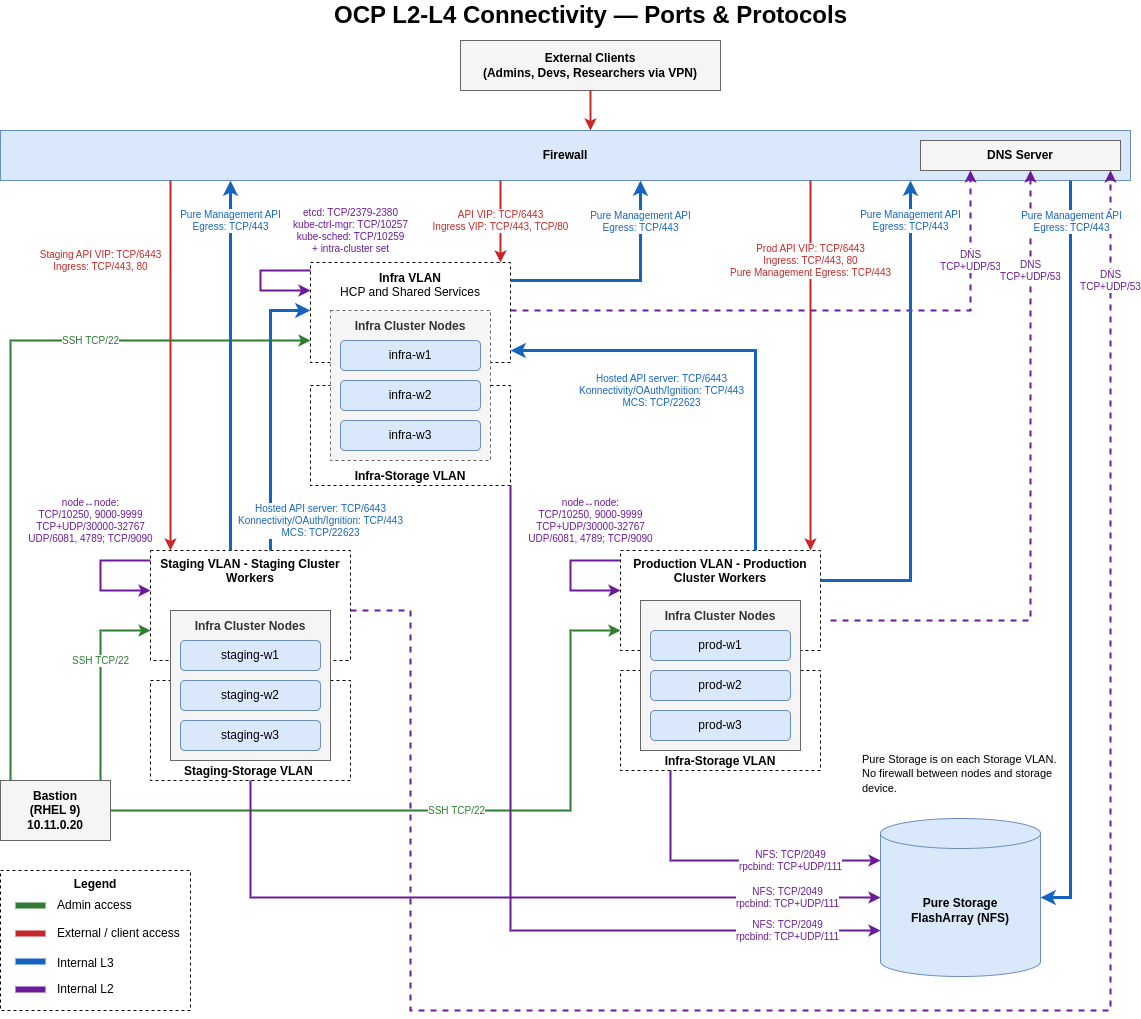

The diagram above was exported from draw.io. Its source (the exported page's mxGraphModel, read from the mxfile embedded in the PNG):
<mxGraphModel dx="2456" dy="2696" grid="1" gridSize="10" guides="1" tooltips="1" connect="1" arrows="1" fold="1" page="1" pageScale="1" pageWidth="1500" pageHeight="1050" math="0" shadow="0">
  <root>
    <mxCell id="0" />
    <mxCell id="1" parent="0" />
    <mxCell id="rTIWHVJOqg0AERyWuKkZ-5" value="&lt;span style=&quot;color: rgb(0, 0, 0); font-family: Helvetica; font-size: 11px; font-style: normal; font-variant-ligatures: normal; font-variant-caps: normal; font-weight: 400; letter-spacing: normal; orphans: 2; text-align: left; text-indent: 0px; text-transform: none; widows: 2; word-spacing: 0px; -webkit-text-stroke-width: 0px; white-space: normal; background-color: rgb(251, 251, 251); text-decoration-thickness: initial; text-decoration-style: initial; text-decoration-color: initial; display: inline !important; float: none;&quot;&gt;Pure Storage is on each Storage VLAN. No firewall between nodes and storage device.&lt;/span&gt;" style="text;whiteSpace=wrap;html=1;" vertex="1" parent="1">
      <mxGeometry x="1090" y="695" width="200" height="55" as="geometry" />
    </mxCell>
    <mxCell id="prodGroup" value="Production VLAN - Production Cluster Workers" style="rounded=0;whiteSpace=wrap;html=1;dashed=1;verticalAlign=top;fontStyle=1;fillColor=none;strokeColor=#000000;align=center;" parent="1" vertex="1">
      <mxGeometry x="850" y="500" width="200" height="100" as="geometry" />
    </mxCell>
    <mxCell id="rTIWHVJOqg0AERyWuKkZ-27" value="Infra-Storage VLAN" style="rounded=0;whiteSpace=wrap;html=1;dashed=1;verticalAlign=bottom;fontStyle=1;fillColor=none;strokeColor=#000000;align=center;spacingTop=2;" vertex="1" parent="1">
      <mxGeometry x="850" y="620" width="200" height="100" as="geometry" />
    </mxCell>
    <mxCell id="infraGroup" value="Infra VLAN&lt;br&gt;&lt;span style=&quot;font-weight: normal;&quot;&gt;HCP and Shared Services&lt;/span&gt;" style="rounded=0;whiteSpace=wrap;html=1;dashed=1;verticalAlign=top;fontStyle=1;fillColor=none;strokeColor=#000000;align=center;spacingTop=2;" parent="1" vertex="1">
      <mxGeometry x="540" y="212" width="200" height="100" as="geometry" />
    </mxCell>
    <mxCell id="rTIWHVJOqg0AERyWuKkZ-23" value="Infra-Storage VLAN" style="rounded=0;whiteSpace=wrap;html=1;dashed=1;verticalAlign=bottom;fontStyle=1;fillColor=none;strokeColor=#000000;align=center;spacingTop=2;" vertex="1" parent="1">
      <mxGeometry x="540" y="335" width="200" height="100" as="geometry" />
    </mxCell>
    <mxCell id="rTIWHVJOqg0AERyWuKkZ-26" value="Infra Cluster Nodes" style="rounded=0;whiteSpace=wrap;html=1;verticalAlign=top;fontStyle=1;fillColor=#f5f5f5;strokeColor=#666666;align=center;spacingTop=2;fontColor=#333333;" vertex="1" parent="1">
      <mxGeometry x="870" y="550" width="160" height="150" as="geometry" />
    </mxCell>
    <mxCell id="rTIWHVJOqg0AERyWuKkZ-21" value="Staging-Storage VLAN&amp;nbsp;" style="rounded=0;whiteSpace=wrap;html=1;dashed=1;verticalAlign=bottom;fontStyle=1;fillColor=none;strokeColor=#000000;align=center;" vertex="1" parent="1">
      <mxGeometry x="380" y="630" width="200" height="100" as="geometry" />
    </mxCell>
    <mxCell id="stagingGroup" value="Staging VLAN - Staging Cluster Workers" style="rounded=0;whiteSpace=wrap;html=1;dashed=1;verticalAlign=top;fontStyle=1;fillColor=none;strokeColor=#000000;align=center;" parent="1" vertex="1">
      <mxGeometry x="380" y="500" width="200" height="110" as="geometry" />
    </mxCell>
    <mxCell id="rTIWHVJOqg0AERyWuKkZ-20" value="Infra Cluster Nodes" style="rounded=0;whiteSpace=wrap;html=1;verticalAlign=top;fontStyle=1;fillColor=#f5f5f5;strokeColor=#666666;align=center;spacingTop=2;fontColor=#333333;" vertex="1" parent="1">
      <mxGeometry x="400" y="560" width="160" height="150" as="geometry" />
    </mxCell>
    <mxCell id="rTIWHVJOqg0AERyWuKkZ-1" value="Infra Cluster Nodes" style="rounded=0;whiteSpace=wrap;html=1;dashed=1;verticalAlign=top;fontStyle=1;fillColor=#f5f5f5;strokeColor=#666666;align=center;spacingTop=2;fontFamily=Helvetica;fontSize=12;fontColor=#333333;" vertex="1" parent="1">
      <mxGeometry x="560" y="260" width="160" height="150" as="geometry" />
    </mxCell>
    <mxCell id="title" value="&lt;font style=&quot;font-size: 24px;&quot;&gt;OCP L2-L4 Connectivity — Ports &amp;amp; Protocols&lt;/font&gt;" style="text;html=1;fontSize=18;fontStyle=1;align=center;verticalAlign=middle;" parent="1" vertex="1">
      <mxGeometry x="470" y="-50" width="700" height="30" as="geometry" />
    </mxCell>
    <mxCell id="legendBox" value="Legend" style="rounded=0;whiteSpace=wrap;html=1;dashed=1;verticalAlign=top;fontStyle=1;fillColor=none;strokeColor=#000000;align=center;" parent="1" vertex="1">
      <mxGeometry x="230" y="820" width="190" height="140" as="geometry" />
    </mxCell>
    <mxCell id="legSw1" value="" style="rounded=0;fillColor=#2E7D32;strokeColor=none;" parent="1" vertex="1">
      <mxGeometry x="245" y="852" width="30" height="6" as="geometry" />
    </mxCell>
    <mxCell id="legTx1" value="Admin access" style="text;html=1;align=left;verticalAlign=middle;fontSize=12;whiteSpace=wrap;" parent="1" vertex="1">
      <mxGeometry x="285" y="845" width="135" height="20" as="geometry" />
    </mxCell>
    <mxCell id="legSw2" value="" style="rounded=0;fillColor=#C62828;strokeColor=none;" parent="1" vertex="1">
      <mxGeometry x="245" y="880" width="30" height="6" as="geometry" />
    </mxCell>
    <mxCell id="legTx2" value="External / client access" style="text;html=1;align=left;verticalAlign=middle;fontSize=12;whiteSpace=wrap;" parent="1" vertex="1">
      <mxGeometry x="285" y="870" width="135" height="26" as="geometry" />
    </mxCell>
    <mxCell id="legSw3" value="" style="rounded=0;fillColor=#1565C0;strokeColor=none;" parent="1" vertex="1">
      <mxGeometry x="245" y="908" width="30" height="6" as="geometry" />
    </mxCell>
    <mxCell id="legTx3" value="Internal L3" style="text;html=1;align=left;verticalAlign=middle;fontSize=12;whiteSpace=wrap;" parent="1" vertex="1">
      <mxGeometry x="285" y="896" width="135" height="34" as="geometry" />
    </mxCell>
    <mxCell id="legSw5" value="" style="rounded=0;fillColor=#6A1B9A;strokeColor=none;" parent="1" vertex="1">
      <mxGeometry x="245" y="936" width="30" height="6" as="geometry" />
    </mxCell>
    <mxCell id="legTx5" value="Internal L2" style="text;html=1;align=left;verticalAlign=middle;fontSize=12;whiteSpace=wrap;" parent="1" vertex="1">
      <mxGeometry x="285" y="926" width="135" height="26" as="geometry" />
    </mxCell>
    <mxCell id="clients" value="External Clients&#10;(Admins, Devs, Researchers via VPN)" style="rounded=0;whiteSpace=wrap;html=1;fillColor=#f5f5f5;strokeColor=#666666;fontStyle=1;" parent="1" vertex="1">
      <mxGeometry x="690" y="-10" width="260" height="50" as="geometry" />
    </mxCell>
    <mxCell id="firewall" value="Firewall" style="rounded=0;whiteSpace=wrap;html=1;fillColor=#dae8fc;strokeColor=#6c8ebf;fontStyle=1;" parent="1" vertex="1">
      <mxGeometry x="230" y="80" width="1130" height="50" as="geometry" />
    </mxCell>
    <mxCell id="dns" value="DNS Server" style="rounded=0;whiteSpace=wrap;html=1;fillColor=#f5f5f5;strokeColor=#666666;fontStyle=1;align=center;" parent="1" vertex="1">
      <mxGeometry x="1150" y="90" width="200" height="30" as="geometry" />
    </mxCell>
    <mxCell id="bastion" value="Bastion&lt;br&gt;(RHEL 9)&lt;br&gt;10.11.0.20" style="rounded=0;whiteSpace=wrap;html=1;fillColor=#f5f5f5;strokeColor=#666666;fontStyle=1;" parent="1" vertex="1">
      <mxGeometry x="230" y="730" width="110" height="60" as="geometry" />
    </mxCell>
    <mxCell id="infraN1" value="infra-w1" style="rounded=1;whiteSpace=wrap;html=1;fillColor=#dae8fc;strokeColor=#6c8ebf;" parent="1" vertex="1">
      <mxGeometry x="570" y="290" width="140" height="30" as="geometry" />
    </mxCell>
    <mxCell id="infraN2" value="infra-w2" style="rounded=1;whiteSpace=wrap;html=1;fillColor=#dae8fc;strokeColor=#6c8ebf;" parent="1" vertex="1">
      <mxGeometry x="570" y="330" width="140" height="30" as="geometry" />
    </mxCell>
    <mxCell id="infraN3" value="infra-w3" style="rounded=1;whiteSpace=wrap;html=1;fillColor=#dae8fc;strokeColor=#6c8ebf;" parent="1" vertex="1">
      <mxGeometry x="570" y="370" width="140" height="30" as="geometry" />
    </mxCell>
    <mxCell id="infraLoop" value="etcd: TCP/2379-2380&#10;kube-ctrl-mgr: TCP/10257&#10;kube-sched: TCP/10259&#10;+ intra-cluster set" style="edgeStyle=orthogonalEdgeStyle;rounded=0;html=1;strokeColor=#6A1B9A;fontColor=#6A1B9A;fontSize=10;strokeWidth=2;curved=0;align=center;verticalAlign=middle;fontFamily=Helvetica;labelBackgroundColor=default;endArrow=classic;" parent="1" edge="1">
      <mxGeometry x="-1" y="-57" relative="1" as="geometry">
        <Array as="points">
          <mxPoint x="490" y="220" />
          <mxPoint x="490" y="240" />
        </Array>
        <mxPoint x="540" y="219.99999999999977" as="sourcePoint" />
        <mxPoint x="540" y="239.99999999999977" as="targetPoint" />
        <mxPoint x="40" y="17" as="offset" />
      </mxGeometry>
    </mxCell>
    <mxCell id="stageN1" value="staging-w1" style="rounded=1;whiteSpace=wrap;html=1;fillColor=#dae8fc;strokeColor=#6c8ebf;" parent="1" vertex="1">
      <mxGeometry x="410" y="590" width="140" height="30" as="geometry" />
    </mxCell>
    <mxCell id="stageN2" value="staging-w2" style="rounded=1;whiteSpace=wrap;html=1;fillColor=#dae8fc;strokeColor=#6c8ebf;" parent="1" vertex="1">
      <mxGeometry x="410" y="630" width="140" height="30" as="geometry" />
    </mxCell>
    <mxCell id="stageN3" value="staging-w3" style="rounded=1;whiteSpace=wrap;html=1;fillColor=#dae8fc;strokeColor=#6c8ebf;" parent="1" vertex="1">
      <mxGeometry x="410" y="670" width="140" height="30" as="geometry" />
    </mxCell>
    <mxCell id="stagingLoop" value="node↔node:&#10;TCP/10250, 9000-9999&#10;TCP+UDP/30000-32767&#10;UDP/6081, 4789; TCP/9090" style="edgeStyle=orthogonalEdgeStyle;rounded=0;html=1;strokeColor=#6A1B9A;fontColor=#6A1B9A;fontSize=10;strokeWidth=2;curved=0;align=center;verticalAlign=middle;fontFamily=Helvetica;labelBackgroundColor=default;endArrow=classic;entryX=0;entryY=1;entryDx=0;entryDy=0;" parent="1" edge="1">
      <mxGeometry x="-0.2308" y="-41" relative="1" as="geometry">
        <Array as="points">
          <mxPoint x="380" y="510" />
          <mxPoint x="330" y="510" />
          <mxPoint x="330" y="540" />
        </Array>
        <mxPoint x="380" y="510" as="sourcePoint" />
        <mxPoint x="380" y="540" as="targetPoint" />
        <mxPoint x="31" y="-40" as="offset" />
      </mxGeometry>
    </mxCell>
    <mxCell id="prodN1" value="prod-w1" style="rounded=1;whiteSpace=wrap;html=1;fillColor=#dae8fc;strokeColor=#6c8ebf;" parent="1" vertex="1">
      <mxGeometry x="880" y="580" width="140" height="30" as="geometry" />
    </mxCell>
    <mxCell id="prodN2" value="prod-w2" style="rounded=1;whiteSpace=wrap;html=1;fillColor=#dae8fc;strokeColor=#6c8ebf;" parent="1" vertex="1">
      <mxGeometry x="880" y="620" width="140" height="30" as="geometry" />
    </mxCell>
    <mxCell id="prodN3" value="prod-w3" style="rounded=1;whiteSpace=wrap;html=1;fillColor=#dae8fc;strokeColor=#6c8ebf;" parent="1" vertex="1">
      <mxGeometry x="880" y="660" width="140" height="30" as="geometry" />
    </mxCell>
    <mxCell id="pureStorage" value="Pure Storage&#10;FlashArray (NFS)" style="shape=cylinder3;whiteSpace=wrap;html=1;boundedLbl=1;backgroundOutline=1;size=15;fillColor=#dae8fc;strokeColor=#6c8ebf;fontStyle=1;" parent="1" vertex="1">
      <mxGeometry x="1110" y="768" width="160" height="158" as="geometry" />
    </mxCell>
    <mxCell id="e_client_fw" value="" style="edgeStyle=orthogonalEdgeStyle;rounded=0;html=1;strokeColor=#C62828;strokeWidth=2;" parent="1" source="clients" target="firewall" edge="1">
      <mxGeometry relative="1" as="geometry">
        <Array as="points">
          <mxPoint x="730" y="80" />
          <mxPoint x="730" y="80" />
        </Array>
      </mxGeometry>
    </mxCell>
    <mxCell id="e_fw_infra" value="API VIP: TCP/6443&#10;Ingress VIP: TCP/443, TCP/80" style="edgeStyle=orthogonalEdgeStyle;rounded=0;html=1;strokeColor=#C62828;fontColor=#C62828;fontSize=10;strokeWidth=2;" parent="1" source="firewall" target="infraGroup" edge="1">
      <mxGeometry x="-0.0244" relative="1" as="geometry">
        <Array as="points">
          <mxPoint x="730" y="160" />
          <mxPoint x="730" y="160" />
        </Array>
        <mxPoint as="offset" />
      </mxGeometry>
    </mxCell>
    <mxCell id="e_fw_staging" value="Staging API VIP: TCP/6443&#10;Ingress: TCP/443, 80" style="edgeStyle=orthogonalEdgeStyle;rounded=0;html=1;strokeColor=#C62828;fontColor=#C62828;fontSize=10;strokeWidth=2;" parent="1" source="firewall" target="stagingGroup" edge="1">
      <mxGeometry x="-0.5676" y="-70" relative="1" as="geometry">
        <Array as="points">
          <mxPoint x="400" y="340" />
          <mxPoint x="400" y="340" />
        </Array>
        <mxPoint as="offset" />
      </mxGeometry>
    </mxCell>
    <mxCell id="e_fw_prod" value="Prod API VIP: TCP/6443&lt;br&gt;Ingress: TCP/443, 80&lt;br&gt;Pure Management Egress: TCP/443" style="edgeStyle=orthogonalEdgeStyle;rounded=0;html=1;strokeColor=#C62828;fontColor=#C62828;fontSize=10;strokeWidth=2;" parent="1" source="firewall" target="prodGroup" edge="1">
      <mxGeometry x="-0.5676" relative="1" as="geometry">
        <Array as="points">
          <mxPoint x="1040" y="340" />
          <mxPoint x="1040" y="340" />
        </Array>
        <mxPoint as="offset" />
      </mxGeometry>
    </mxCell>
    <mxCell id="e_ssh_infra" value="SSH TCP/22" style="edgeStyle=orthogonalEdgeStyle;rounded=0;html=1;strokeColor=#2E7D32;fontColor=#2E7D32;fontSize=10;strokeWidth=2;" parent="1" source="bastion" target="infraGroup" edge="1">
      <mxGeometry x="0.4054" relative="1" as="geometry">
        <Array as="points">
          <mxPoint x="240" y="290" />
        </Array>
        <mxPoint as="offset" />
      </mxGeometry>
    </mxCell>
    <mxCell id="e_ssh_staging" value="SSH TCP/22" style="edgeStyle=orthogonalEdgeStyle;rounded=0;html=1;strokeColor=#2E7D32;fontColor=#2E7D32;fontSize=10;strokeWidth=2;" parent="1" source="bastion" target="stagingGroup" edge="1">
      <mxGeometry x="0.2" relative="1" as="geometry">
        <Array as="points">
          <mxPoint x="330" y="580" />
        </Array>
        <mxPoint as="offset" />
      </mxGeometry>
    </mxCell>
    <mxCell id="e_ssh_prod" value="SSH TCP/22" style="edgeStyle=orthogonalEdgeStyle;rounded=0;html=1;strokeColor=#2E7D32;fontColor=#2E7D32;fontSize=10;strokeWidth=2;" parent="1" source="bastion" edge="1" target="prodGroup">
      <mxGeometry relative="1" as="geometry">
        <Array as="points">
          <mxPoint x="800" y="760" />
          <mxPoint x="800" y="580" />
        </Array>
        <mxPoint x="150" y="760" as="sourcePoint" />
        <mxPoint x="1050" y="740" as="targetPoint" />
      </mxGeometry>
    </mxCell>
    <mxCell id="e_hcp_staging" value="Hosted API server: TCP/6443&#10;Konnectivity/OAuth/Ignition: TCP/443&#10;MCS: TCP/22623" style="edgeStyle=orthogonalEdgeStyle;rounded=0;html=1;strokeColor=#1565C0;fontColor=#1565C0;fontSize=10;strokeWidth=3;" parent="1" source="stagingGroup" target="infraGroup" edge="1">
      <mxGeometry x="-0.7857" y="-50" relative="1" as="geometry">
        <Array as="points">
          <mxPoint x="500" y="260" />
        </Array>
        <mxPoint as="offset" />
      </mxGeometry>
    </mxCell>
    <mxCell id="e_hcp_prod" value="Hosted API server: TCP/6443&#10;Konnectivity/OAuth/Ignition: TCP/443&#10;MCS: TCP/22623" style="edgeStyle=orthogonalEdgeStyle;rounded=0;html=1;strokeColor=#1565C0;fontColor=#1565C0;fontSize=10;strokeWidth=3;" parent="1" source="prodGroup" target="infraGroup" edge="1">
      <mxGeometry x="0.3258" y="40" relative="1" as="geometry">
        <mxPoint x="980" y="560" as="sourcePoint" />
        <Array as="points">
          <mxPoint x="985" y="300" />
        </Array>
        <mxPoint as="offset" />
      </mxGeometry>
    </mxCell>
    <mxCell id="e_dns_infra" value="DNS&lt;br&gt;TCP+UDP/53" style="edgeStyle=orthogonalEdgeStyle;rounded=0;html=1;strokeColor=#6A1B9A;fontColor=#6A1B9A;fontSize=10;strokeWidth=2;dashed=1;align=center;verticalAlign=middle;fontFamily=Helvetica;labelBackgroundColor=default;endArrow=classic;curved=0;" parent="1" source="infraGroup" target="dns" edge="1">
      <mxGeometry x="0.7" relative="1" as="geometry">
        <Array as="points">
          <mxPoint x="1200" y="260" />
        </Array>
        <mxPoint as="offset" />
      </mxGeometry>
    </mxCell>
    <mxCell id="e_dns_prod" value="DNS&lt;br&gt;TCP+UDP/53" style="edgeStyle=orthogonalEdgeStyle;rounded=0;html=1;strokeColor=#6A1B9A;fontColor=#6A1B9A;fontSize=10;strokeWidth=2;dashed=1;align=center;verticalAlign=middle;fontFamily=Helvetica;labelBackgroundColor=default;endArrow=classic;curved=0;" parent="1" edge="1">
      <mxGeometry x="0.6923" relative="1" as="geometry">
        <Array as="points">
          <mxPoint x="1260" y="570" />
        </Array>
        <mxPoint x="1260" y="120" as="targetPoint" />
        <mxPoint x="1060" y="570" as="sourcePoint" />
        <mxPoint as="offset" />
      </mxGeometry>
    </mxCell>
    <mxCell id="e_st_infra" value="NFS: TCP/2049&#10;rpcbind: TCP+UDP/111" style="edgeStyle=orthogonalEdgeStyle;rounded=0;html=1;strokeColor=#6A1B9A;fontColor=#6A1B9A;fontSize=10;strokeWidth=2;" parent="1" source="rTIWHVJOqg0AERyWuKkZ-23" target="pureStorage" edge="1">
      <mxGeometry x="0.7736" relative="1" as="geometry">
        <Array as="points">
          <mxPoint x="740" y="880" />
        </Array>
        <mxPoint x="800" y="440" as="sourcePoint" />
        <mxPoint x="740.0344827586205" y="780" as="targetPoint" />
        <mxPoint as="offset" />
      </mxGeometry>
    </mxCell>
    <mxCell id="e_st_staging" value="NFS: TCP/2049&#10;rpcbind: TCP+UDP/111" style="edgeStyle=orthogonalEdgeStyle;rounded=0;html=1;strokeColor=#6A1B9A;fontColor=#6A1B9A;fontSize=10;strokeWidth=2;exitX=0.5;exitY=1;exitDx=0;exitDy=0;" parent="1" source="rTIWHVJOqg0AERyWuKkZ-21" target="pureStorage" edge="1">
      <mxGeometry x="0.75" relative="1" as="geometry">
        <Array as="points">
          <mxPoint x="480" y="847" />
        </Array>
        <mxPoint x="620" y="855" as="targetPoint" />
        <mxPoint as="offset" />
      </mxGeometry>
    </mxCell>
    <mxCell id="e_st_prod" value="NFS: TCP/2049&#10;rpcbind: TCP+UDP/111" style="edgeStyle=orthogonalEdgeStyle;rounded=0;html=1;strokeColor=#6A1B9A;fontColor=#6A1B9A;fontSize=10;strokeWidth=2;" parent="1" source="rTIWHVJOqg0AERyWuKkZ-27" target="pureStorage" edge="1">
      <mxGeometry x="0.4" relative="1" as="geometry">
        <Array as="points">
          <mxPoint x="900" y="810" />
        </Array>
        <mxPoint as="offset" />
        <mxPoint x="860" y="810" as="targetPoint" />
      </mxGeometry>
    </mxCell>
    <mxCell id="jywAtxdjc9T3ggnFq8ZE-1" value="DNS&lt;br&gt;TCP+UDP/53" style="edgeStyle=orthogonalEdgeStyle;rounded=0;html=1;strokeColor=#6A1B9A;fontColor=#6A1B9A;fontSize=10;strokeWidth=2;dashed=1;align=center;verticalAlign=middle;fontFamily=Helvetica;labelBackgroundColor=default;endArrow=classic;curved=0;" parent="1" source="stagingGroup" target="dns" edge="1">
      <mxGeometry x="0.89" relative="1" as="geometry">
        <Array as="points">
          <mxPoint x="640" y="560" />
          <mxPoint x="640" y="960" />
          <mxPoint x="1340" y="960" />
        </Array>
        <mxPoint x="1240" y="760" as="sourcePoint" />
        <mxPoint x="1370" y="520" as="targetPoint" />
        <mxPoint as="offset" />
      </mxGeometry>
    </mxCell>
    <mxCell id="rTIWHVJOqg0AERyWuKkZ-11" value="Pure Management API&lt;br&gt;Egress: TCP/443" style="edgeStyle=orthogonalEdgeStyle;rounded=0;html=1;strokeColor=#1565C0;fontColor=#1565C0;fontSize=10;strokeWidth=3;align=center;verticalAlign=middle;fontFamily=Helvetica;labelBackgroundColor=default;endArrow=classic;" edge="1" parent="1" target="firewall">
      <mxGeometry x="0.8367" relative="1" as="geometry">
        <Array as="points">
          <mxPoint x="1140" y="530" />
        </Array>
        <mxPoint x="1050.0000000000005" y="530" as="sourcePoint" />
        <mxPoint x="1160.0000000000005" y="110" as="targetPoint" />
        <mxPoint as="offset" />
      </mxGeometry>
    </mxCell>
    <mxCell id="rTIWHVJOqg0AERyWuKkZ-14" style="edgeStyle=orthogonalEdgeStyle;rounded=0;orthogonalLoop=1;jettySize=auto;html=1;strokeColor=#1565C0;strokeWidth=3;align=center;verticalAlign=middle;fontFamily=Helvetica;fontSize=10;fontColor=#1565C0;labelBackgroundColor=default;endArrow=classic;" edge="1" parent="1" source="firewall" target="pureStorage">
      <mxGeometry relative="1" as="geometry">
        <Array as="points">
          <mxPoint x="1300" y="847" />
        </Array>
      </mxGeometry>
    </mxCell>
    <mxCell id="rTIWHVJOqg0AERyWuKkZ-15" value="Pure Management API&lt;br&gt;Egress: TCP/443" style="edgeLabel;html=1;align=center;verticalAlign=middle;resizable=0;points=[];rounded=0;strokeColor=#1565C0;strokeWidth=3;fontFamily=Helvetica;fontSize=10;fontColor=#1565C0;labelBackgroundColor=default;" vertex="1" connectable="0" parent="rTIWHVJOqg0AERyWuKkZ-14">
      <mxGeometry x="-0.1966" relative="1" as="geometry">
        <mxPoint y="-260" as="offset" />
      </mxGeometry>
    </mxCell>
    <mxCell id="rTIWHVJOqg0AERyWuKkZ-16" value="Pure Management API&lt;br&gt;Egress: TCP/443" style="edgeStyle=orthogonalEdgeStyle;rounded=0;html=1;strokeColor=#1565C0;fontColor=#1565C0;fontSize=10;strokeWidth=3;align=center;verticalAlign=middle;fontFamily=Helvetica;labelBackgroundColor=default;endArrow=classic;" edge="1" parent="1" source="stagingGroup" target="firewall">
      <mxGeometry x="0.7838" relative="1" as="geometry">
        <Array as="points">
          <mxPoint x="460" y="140" />
          <mxPoint x="460" y="140" />
        </Array>
        <mxPoint x="420" y="560" as="sourcePoint" />
        <mxPoint x="450" y="150" as="targetPoint" />
        <mxPoint as="offset" />
      </mxGeometry>
    </mxCell>
    <mxCell id="rTIWHVJOqg0AERyWuKkZ-17" value="Pure Management API&lt;br&gt;Egress: TCP/443" style="edgeStyle=orthogonalEdgeStyle;rounded=0;html=1;strokeColor=#1565C0;fontColor=#1565C0;fontSize=10;strokeWidth=3;align=center;verticalAlign=middle;fontFamily=Helvetica;labelBackgroundColor=default;endArrow=classic;" edge="1" parent="1" source="infraGroup" target="firewall">
      <mxGeometry x="0.6523" relative="1" as="geometry">
        <Array as="points">
          <mxPoint x="870" y="230" />
        </Array>
        <mxPoint x="1050" y="196" as="sourcePoint" />
        <mxPoint x="980.0000000000005" y="-124" as="targetPoint" />
        <mxPoint y="1" as="offset" />
      </mxGeometry>
    </mxCell>
    <mxCell id="rTIWHVJOqg0AERyWuKkZ-28" style="edgeStyle=orthogonalEdgeStyle;rounded=0;orthogonalLoop=1;jettySize=auto;html=1;exitX=0.5;exitY=1;exitDx=0;exitDy=0;" edge="1" parent="1" source="stageN2" target="stageN2">
      <mxGeometry relative="1" as="geometry" />
    </mxCell>
    <mxCell id="rTIWHVJOqg0AERyWuKkZ-29" value="node↔node:&#10;TCP/10250, 9000-9999&#10;TCP+UDP/30000-32767&#10;UDP/6081, 4789; TCP/9090" style="edgeStyle=orthogonalEdgeStyle;rounded=0;html=1;strokeColor=#6A1B9A;fontColor=#6A1B9A;fontSize=10;strokeWidth=2;curved=0;align=center;verticalAlign=middle;fontFamily=Helvetica;labelBackgroundColor=default;endArrow=classic;" edge="1" parent="1" source="prodGroup" target="prodGroup">
      <mxGeometry x="-0.5385" y="-40" relative="1" as="geometry">
        <Array as="points">
          <mxPoint x="800" y="510" />
          <mxPoint x="800" y="540" />
        </Array>
        <mxPoint x="850" y="510" as="sourcePoint" />
        <mxPoint x="850" y="540" as="targetPoint" />
        <mxPoint as="offset" />
      </mxGeometry>
    </mxCell>
  </root>
</mxGraphModel>